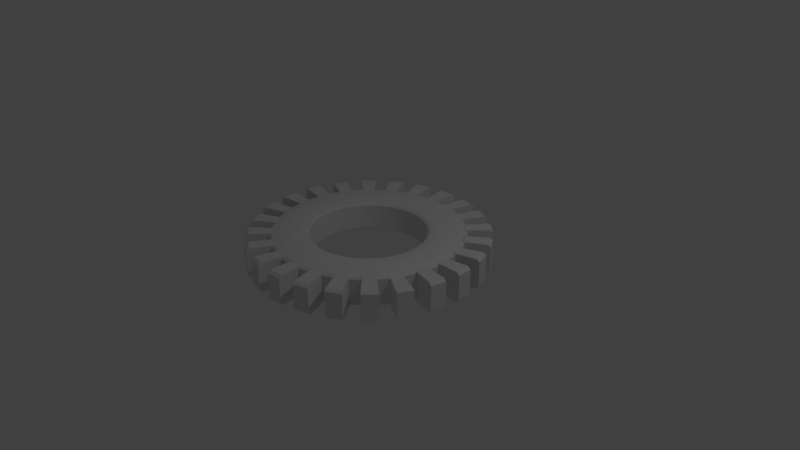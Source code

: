 # Source: cog.blend  (saved by Blender 2.78.0; exported with 4.5.12 LTS)
import bpy
from mathutils import Matrix  # noqa: F401  (used for matrix-valued properties, if any)

bpy.ops.wm.read_factory_settings(use_empty=True)
scene = bpy.context.scene
scene.name = 'Scene'

# ---- collections
col_collection_1 = bpy.data.collections.new('Collection 1'); scene.collection.children.link(col_collection_1)

# ---- world
world_world = bpy.data.worlds.new('World'); scene.world = world_world
world_world.color = (0.05088, 0.05088, 0.05088)
world_world.use_sun_shadow = False
world_world.sun_shadow_jitter_overblur = 0.0
world_world.cycles.sampling_method = 'MANUAL'

# ---- cameras
cam_camera = bpy.data.cameras.new('Camera')
cam_camera.clip_end = 100.0
cam_camera.lens = 35.0
cam_camera.sensor_width = 32.0
cam_camera.sensor_height = 18.0
cam_camera.ortho_scale = 7.314
cam_camera.dof.focus_distance = 0.0
cam_camera.dof.aperture_fstop = 128.0

# ---- lights
light_lamp = bpy.data.lights.new('Lamp', 'POINT')
light_lamp.transmission_factor = 0.0
light_lamp.cutoff_distance = 30.0
light_lamp.energy = 100.0
light_lamp.shadow_buffer_clip_start = 1.001
light_lamp.shadow_soft_size = 0.1
light_lamp.shadow_maximum_resolution = 0.006
light_lamp.use_absolute_resolution = True

# ---- meshes
me_torus = bpy.data.meshes.new('Torus')
me_torus.from_pydata([(1.25, 0.0, 0.0), (1.217, 0.0, 0.125), (0.75, 0.0, 3.062e-17), (0.7835, 0.0, -0.125), (0.875, 0.0, -0.2165), (1.0, 0.0, -0.25), (1.125, 0.0, -0.2165), (1.217, 0.0, -0.125), (1.239, 0.1632, 0.0), (1.206, 0.1588, 0.125), (0.7436, 0.09789, 3.062e-17), (0.7768, 0.1023, -0.125), (0.8675, 0.1142, -0.2165), (0.9914, 0.1305, -0.25), (1.115, 0.1468, -0.2165), (1.206, 0.1588, -0.125), (1.207, 0.3235, 0.0), (1.175, 0.3149, 0.125), (0.7244, 0.1941, 3.062e-17), (0.7568, 0.2028, -0.125), (0.8452, 0.2265, -0.2165), (0.9659, 0.2588, -0.25), (1.087, 0.2912, -0.2165), (1.175, 0.3149, -0.125), (1.155, 0.4784, 0.0), (1.124, 0.4655, 0.125), (0.6929, 0.287, 3.062e-17), (0.7239, 0.2998, -0.125), (0.8084, 0.3348, -0.2165), (0.9239, 0.3827, -0.25), (1.039, 0.4305, -0.2165), (1.124, 0.4655, -0.125), (1.083, 0.625, 0.0), (1.054, 0.6083, 0.125), (0.6495, 0.375, 3.062e-17), (0.6785, 0.3917, -0.125), (0.7578, 0.4375, -0.2165), (0.866, 0.5, -0.25), (0.9743, 0.5625, -0.2165), (1.054, 0.6083, -0.125), (0.9917, 0.761, 0.0), (0.9651, 0.7406, 0.125), (0.595, 0.4566, 3.062e-17), (0.6216, 0.477, -0.125), (0.6942, 0.5327, -0.2165), (0.7934, 0.6088, -0.25), (0.8925, 0.6849, -0.2165), (0.9651, 0.7406, -0.125), (0.8839, 0.8839, 0.0), (0.8602, 0.8602, 0.125), (0.5303, 0.5303, 3.062e-17), (0.554, 0.554, -0.125), (0.6187, 0.6187, -0.2165), (0.7071, 0.7071, -0.25), (0.7955, 0.7955, -0.2165), (0.8602, 0.8602, -0.125), (0.761, 0.9917, 0.0), (0.7406, 0.9651, 0.125), (0.4566, 0.595, 3.062e-17), (0.477, 0.6216, -0.125), (0.5327, 0.6942, -0.2165), (0.6088, 0.7934, -0.25), (0.6849, 0.8925, -0.2165), (0.7406, 0.9651, -0.125), (0.625, 1.083, 0.0), (0.6083, 1.054, 0.125), (0.375, 0.6495, 3.062e-17), (0.3917, 0.6785, -0.125), (0.4375, 0.7578, -0.2165), (0.5, 0.866, -0.25), (0.5625, 0.9743, -0.2165), (0.6083, 1.054, -0.125), (0.4784, 1.155, 0.0), (0.4655, 1.124, 0.125), (0.287, 0.6929, 3.062e-17), (0.2998, 0.7239, -0.125), (0.3348, 0.8084, -0.2165), (0.3827, 0.9239, -0.25), (0.4305, 1.039, -0.2165), (0.4655, 1.124, -0.125), (0.3235, 1.207, 0.0), (0.3149, 1.175, 0.125), (0.1941, 0.7244, 3.062e-17), (0.2028, 0.7568, -0.125), (0.2265, 0.8452, -0.2165), (0.2588, 0.9659, -0.25), (0.2912, 1.087, -0.2165), (0.3149, 1.175, -0.125), (0.1632, 1.239, 0.0), (0.1588, 1.206, 0.125), (0.09789, 0.7436, 3.062e-17), (0.1023, 0.7768, -0.125), (0.1142, 0.8675, -0.2165), (0.1305, 0.9914, -0.25), (0.1468, 1.115, -0.2165), (0.1588, 1.206, -0.125), (5.96e-08, 1.25, 0.0), (1.192e-07, 1.217, 0.125), (8.941e-08, 0.75, 3.062e-17), (5.96e-08, 0.7835, -0.125), (8.941e-08, 0.875, -0.2165), (8.941e-08, 1.0, -0.25), (1.192e-07, 1.125, -0.2165), (1.192e-07, 1.217, -0.125), (-0.1632, 1.239, 0.0), (-0.1588, 1.206, 0.125), (-0.09789, 0.7436, 3.062e-17), (-0.1023, 0.7768, -0.125), (-0.1142, 0.8675, -0.2165), (-0.1305, 0.9914, -0.25), (-0.1468, 1.115, -0.2165), (-0.1588, 1.206, -0.125), (-0.3235, 1.207, 0.0), (-0.3149, 1.175, 0.125), (-0.1941, 0.7244, 3.062e-17), (-0.2028, 0.7568, -0.125), (-0.2265, 0.8452, -0.2165), (-0.2588, 0.9659, -0.25), (-0.2912, 1.087, -0.2165), (-0.3149, 1.175, -0.125), (-0.4784, 1.155, 0.0), (-0.4655, 1.124, 0.125), (-0.287, 0.6929, 3.062e-17), (-0.2998, 0.7239, -0.125), (-0.3348, 0.8084, -0.2165), (-0.3827, 0.9239, -0.25), (-0.4305, 1.039, -0.2165), (-0.4655, 1.124, -0.125), (-0.625, 1.083, 0.0), (-0.6083, 1.054, 0.125), (-0.375, 0.6495, 3.062e-17), (-0.3917, 0.6785, -0.125), (-0.4375, 0.7578, -0.2165), (-0.5, 0.866, -0.25), (-0.5625, 0.9743, -0.2165), (-0.6083, 1.054, -0.125), (-0.761, 0.9917, 0.0), (-0.7406, 0.9651, 0.125), (-0.4566, 0.595, 3.062e-17), (-0.477, 0.6216, -0.125), (-0.5327, 0.6942, -0.2165), (-0.6088, 0.7934, -0.25), (-0.6849, 0.8925, -0.2165), (-0.7406, 0.9651, -0.125), (-0.8839, 0.8839, 0.0), (-0.8602, 0.8602, 0.125), (-0.5303, 0.5303, 3.062e-17), (-0.554, 0.554, -0.125), (-0.6187, 0.6187, -0.2165), (-0.7071, 0.7071, -0.25), (-0.7955, 0.7955, -0.2165), (-0.8602, 0.8602, -0.125), (-0.9917, 0.761, 0.0), (-0.9651, 0.7406, 0.125), (-0.595, 0.4566, 3.062e-17), (-0.6216, 0.477, -0.125), (-0.6942, 0.5327, -0.2165), (-0.7934, 0.6088, -0.25), (-0.8925, 0.6849, -0.2165), (-0.9651, 0.7406, -0.125), (-1.083, 0.625, 0.0), (-1.054, 0.6083, 0.125), (-0.6495, 0.375, 3.062e-17), (-0.6785, 0.3917, -0.125), (-0.7578, 0.4375, -0.2165), (-0.866, 0.5, -0.25), (-0.9743, 0.5625, -0.2165), (-1.054, 0.6083, -0.125), (-1.155, 0.4784, 0.0), (-1.124, 0.4655, 0.125), (-0.6929, 0.287, 3.062e-17), (-0.7239, 0.2998, -0.125), (-0.8084, 0.3348, -0.2165), (-0.9239, 0.3827, -0.25), (-1.039, 0.4305, -0.2165), (-1.124, 0.4655, -0.125), (-1.207, 0.3235, 0.0), (-1.175, 0.3149, 0.125), (-0.7244, 0.1941, 3.062e-17), (-0.7568, 0.2028, -0.125), (-0.8452, 0.2265, -0.2165), (-0.9659, 0.2588, -0.25), (-1.087, 0.2912, -0.2165), (-1.175, 0.3149, -0.125), (-1.239, 0.1632, 0.0), (-1.206, 0.1588, 0.125), (-0.7436, 0.09789, 3.062e-17), (-0.7768, 0.1023, -0.125), (-0.8675, 0.1142, -0.2165), (-0.9914, 0.1305, -0.25), (-1.115, 0.1468, -0.2165), (-1.206, 0.1588, -0.125), (-1.25, 1.093e-07, 0.0), (-1.217, 1.064e-07, 0.125), (-0.75, 6.557e-08, 3.062e-17), (-0.7835, 6.85e-08, -0.125), (-0.875, 7.649e-08, -0.2165), (-1.0, 8.742e-08, -0.25), (-1.125, 9.835e-08, -0.2165), (-1.217, 1.064e-07, -0.125), (-1.239, -0.1632, 0.0), (-1.206, -0.1588, 0.125), (-0.7436, -0.09789, 3.062e-17), (-0.7768, -0.1023, -0.125), (-0.8675, -0.1142, -0.2165), (-0.9914, -0.1305, -0.25), (-1.115, -0.1468, -0.2165), (-1.206, -0.1588, -0.125), (-1.207, -0.3235, 0.0), (-1.175, -0.3149, 0.125), (-0.7244, -0.1941, 3.062e-17), (-0.7568, -0.2028, -0.125), (-0.8452, -0.2265, -0.2165), (-0.9659, -0.2588, -0.25), (-1.087, -0.2912, -0.2165), (-1.175, -0.3149, -0.125), (-1.155, -0.4784, 0.0), (-1.124, -0.4655, 0.125), (-0.6929, -0.287, 3.062e-17), (-0.7239, -0.2998, -0.125), (-0.8084, -0.3348, -0.2165), (-0.9239, -0.3827, -0.25), (-1.039, -0.4305, -0.2165), (-1.124, -0.4655, -0.125), (-1.083, -0.625, 0.0), (-1.054, -0.6083, 0.125), (-0.6495, -0.375, 3.062e-17), (-0.6785, -0.3917, -0.125), (-0.7578, -0.4375, -0.2165), (-0.866, -0.5, -0.25), (-0.9743, -0.5625, -0.2165), (-1.054, -0.6083, -0.125), (-0.9917, -0.761, 0.0), (-0.9651, -0.7406, 0.125), (-0.595, -0.4566, 3.062e-17), (-0.6216, -0.477, -0.125), (-0.6942, -0.5327, -0.2165), (-0.7934, -0.6088, -0.25), (-0.8925, -0.6849, -0.2165), (-0.9651, -0.7406, -0.125), (-0.8839, -0.8839, 0.0), (-0.8602, -0.8602, 0.125), (-0.5303, -0.5303, 3.062e-17), (-0.554, -0.554, -0.125), (-0.6187, -0.6187, -0.2165), (-0.7071, -0.7071, -0.25), (-0.7955, -0.7955, -0.2165), (-0.8602, -0.8602, -0.125), (-0.761, -0.9917, 0.0), (-0.7406, -0.9651, 0.125), (-0.4566, -0.595, 3.062e-17), (-0.477, -0.6216, -0.125), (-0.5327, -0.6942, -0.2165), (-0.6088, -0.7934, -0.25), (-0.6849, -0.8925, -0.2165), (-0.7406, -0.9651, -0.125), (-0.625, -1.083, 0.0), (-0.6083, -1.054, 0.125), (-0.375, -0.6495, 3.062e-17), (-0.3917, -0.6785, -0.125), (-0.4375, -0.7578, -0.2165), (-0.5, -0.866, -0.25), (-0.5625, -0.9743, -0.2165), (-0.6083, -1.054, -0.125), (-0.4784, -1.155, 0.0), (-0.4655, -1.124, 0.125), (-0.287, -0.6929, 3.062e-17), (-0.2998, -0.7239, -0.125), (-0.3348, -0.8084, -0.2165), (-0.3827, -0.9239, -0.25), (-0.4305, -1.039, -0.2165), (-0.4655, -1.124, -0.125), (-0.3235, -1.207, 0.0), (-0.3149, -1.175, 0.125), (-0.1941, -0.7244, 3.062e-17), (-0.2028, -0.7568, -0.125), (-0.2265, -0.8452, -0.2165), (-0.2588, -0.9659, -0.25), (-0.2912, -1.087, -0.2165), (-0.3149, -1.175, -0.125), (-0.1632, -1.239, 0.0), (-0.1588, -1.206, 0.125), (-0.0979, -0.7436, 3.062e-17), (-0.1023, -0.7768, -0.125), (-0.1142, -0.8675, -0.2165), (-0.1305, -0.9914, -0.25), (-0.1468, -1.115, -0.2165), (-0.1588, -1.206, -0.125), (5.96e-08, -1.25, 0.0), (1.192e-07, -1.217, 0.125), (8.941e-08, -0.75, 3.062e-17), (5.96e-08, -0.7835, -0.125), (8.941e-08, -0.875, -0.2165), (8.941e-08, -1.0, -0.25), (1.192e-07, -1.125, -0.2165), (1.192e-07, -1.217, -0.125), (0.1632, -1.239, 0.0), (0.1588, -1.206, 0.125), (0.09789, -0.7436, 3.062e-17), (0.1023, -0.7768, -0.125), (0.1142, -0.8675, -0.2165), (0.1305, -0.9914, -0.25), (0.1468, -1.115, -0.2165), (0.1588, -1.206, -0.125), (0.3235, -1.207, 0.0), (0.1941, -0.7244, 3.062e-17), (0.2028, -0.7568, -0.125), (0.2265, -0.8452, -0.2165), (0.2588, -0.9659, -0.25), (0.2912, -1.087, -0.2165), (0.3149, -1.175, -0.125), (0.4784, -1.155, 0.0), (0.4655, -1.124, 0.125), (0.287, -0.6929, 3.062e-17), (0.2998, -0.7239, -0.125), (0.3348, -0.8084, -0.2165), (0.3827, -0.9239, -0.25), (0.4305, -1.039, -0.2165), (0.4655, -1.124, -0.125), (0.625, -1.083, 0.0), (0.6083, -1.054, 0.125), (0.375, -0.6495, 3.062e-17), (0.3917, -0.6785, -0.125), (0.4375, -0.7578, -0.2165), (0.5, -0.866, -0.25), (0.5625, -0.9743, -0.2165), (0.6083, -1.054, -0.125), (0.761, -0.9917, 0.0), (0.7406, -0.9651, 0.125), (0.4566, -0.595, 3.062e-17), (0.477, -0.6216, -0.125), (0.5327, -0.6942, -0.2165), (0.6088, -0.7934, -0.25), (0.6849, -0.8925, -0.2165), (0.7406, -0.9651, -0.125), (0.8839, -0.8839, 0.0), (0.8602, -0.8602, 0.125), (0.5303, -0.5303, 3.062e-17), (0.554, -0.554, -0.125), (0.6187, -0.6187, -0.2165), (0.7071, -0.7071, -0.25), (0.7955, -0.7955, -0.2165), (0.8602, -0.8602, -0.125), (0.9917, -0.761, 0.0), (0.9651, -0.7406, 0.125), (0.595, -0.4566, 3.062e-17), (0.6216, -0.477, -0.125), (0.6942, -0.5327, -0.2165), (0.7934, -0.6088, -0.25), (0.8925, -0.6849, -0.2165), (0.9651, -0.7406, -0.125), (1.083, -0.625, 0.0), (0.6495, -0.375, 3.062e-17), (0.6785, -0.3917, -0.125), (0.7578, -0.4375, -0.2165), (0.866, -0.5, -0.25), (0.9743, -0.5625, -0.2165), (1.054, -0.6083, -0.125), (1.155, -0.4784, 0.0), (0.6929, -0.287, 3.062e-17), (0.7239, -0.2998, -0.125), (0.8084, -0.3348, -0.2165), (0.9239, -0.3827, -0.25), (1.039, -0.4305, -0.2165), (1.124, -0.4655, -0.125), (1.207, -0.3235, 0.0), (1.175, -0.3149, 0.125), (0.7244, -0.1941, 3.062e-17), (0.7568, -0.2028, -0.125), (0.8452, -0.2265, -0.2165), (0.9659, -0.2588, -0.25), (1.087, -0.2912, -0.2165), (1.175, -0.3149, -0.125), (1.239, -0.1632, 0.0), (1.206, -0.1588, 0.125), (0.7436, -0.09789, 3.062e-17), (0.7768, -0.1023, -0.125), (0.8675, -0.1142, -0.2165), (0.9914, -0.1305, -0.25), (1.115, -0.1468, -0.2165), (1.206, -0.1588, -0.125), (1.091, -0.6294, 0.002654), (1.164, -0.4827, 0.002654), (-1.241, -0.004389, 0.002654), (-1.208, -0.004389, 0.1277), (1.225, -0.00439, -0.1223), (1.215, 0.1544, -0.1223), (0.8691, 0.8558, -0.1223), (0.7495, 0.9607, -0.1223), (0.3324, -1.212, 0.002654), (0.4873, -1.159, 0.002654), (1.184, 0.3105, 0.1277), (1.133, 0.4611, 0.1277), (1.216, 0.3191, 0.002654), (1.184, 0.3105, -0.1223), (1.259, -0.00439, 0.002654), (1.225, -0.00439, 0.1277), (1.133, -0.4699, -0.1223), (0.7699, -0.9961, 0.002654), (0.7495, -0.9695, 0.1277), (-0.7521, -0.9961, 0.002654), (-0.7317, -0.9695, -0.1223), (0.008901, -1.221, -0.1223), (0.1677, -1.21, -0.1223), (-0.9828, -0.7653, 0.002654), (-0.9562, -0.745, 0.1277), (0.8928, 0.8795, 0.002654), (0.8691, 0.8558, 0.1277), (0.1721, -1.244, 0.002654), (0.1677, -1.21, 0.1277), (0.008901, 1.246, 0.002654), (0.008901, 1.212, 0.1277), (-1.199, -0.3279, 0.002654), (-1.146, -0.4827, 0.002654), (0.6339, 1.078, 0.002654), (0.6172, 1.049, -0.1223), (1.001, 0.7566, 0.002654), (0.974, 0.7362, 0.1277), (1.164, 0.474, 0.002654), (1.062, 0.6039, -0.1223), (0.974, 0.7362, -0.1223), (-0.4695, -1.159, 0.002654), (-0.4566, -1.128, -0.1223), (-0.3146, 1.203, 0.002654), (-0.4695, 1.15, 0.002654), (0.7699, 0.9873, 0.002654), (0.008901, -1.254, 0.002654), (0.008901, -1.221, 0.1277), (0.7495, 0.9607, 0.1277), (-1.166, -0.3192, 0.1277), (-1.115, -0.4699, 0.1277), (1.001, -0.7653, 0.002654), (0.974, -0.745, 0.1277), (-0.875, -0.8883, 0.002654), (-1.166, -0.3192, -0.1223), (-1.208, -0.004389, -0.1223), (-1.197, -0.1632, -0.1223), (1.133, 0.4611, -0.1223), (-0.7521, 0.9873, 0.002654), (-0.7317, 0.9607, 0.1277), (-0.8513, -0.8646, -0.1223), (0.3238, 1.171, 0.1277), (0.1677, 1.202, 0.1277), (0.8928, -0.8883, 0.002654), (-0.5994, -1.058, 0.1277), (-0.4566, -1.128, 0.1277), (0.6172, -1.058, 0.1277), (-0.9828, 0.7566, 0.002654), (-0.9562, 0.7362, -0.1223), (-1.115, -0.4699, -0.1223), (-0.8513, -0.8646, 0.1277), (-0.7317, -0.9695, 0.1277), (-0.875, 0.8795, 0.002654), (0.008901, 1.212, -0.1223), (-0.1499, 1.202, -0.1223), (0.8691, -0.8646, -0.1223), (1.184, -0.3192, 0.1277), (1.215, -0.1632, 0.1277), (1.216, -0.3279, 0.002654), (1.184, -0.3192, -0.1223), (-1.23, -0.1675, 0.002654), (-1.197, -0.1632, 0.1277), (-1.199, 0.3191, 0.002654), (-1.166, 0.3105, -0.1223), (1.248, 0.1588, 0.002654), (1.215, 0.1544, 0.1277), (0.3324, 1.203, 0.002654), (-0.3146, -1.212, 0.002654), (-0.306, -1.179, 0.1277), (0.4873, 1.15, 0.002654), (0.4744, 1.12, -0.1223), (-0.8513, 0.8558, -0.1223), (-0.306, -1.179, -0.1223), (-0.1499, -1.21, -0.1223), (-1.23, 0.1588, 0.002654), (0.6339, -1.087, 0.002654), (-0.1543, 1.235, 0.002654), (0.1721, 1.235, 0.002654), (0.4744, -1.128, 0.1277), (-0.5994, 1.049, -0.1223), (-0.7317, 0.9607, -0.1223), (-1.146, 0.474, 0.002654), (-1.115, 0.4611, 0.1277), (-0.1543, -1.244, 0.002654), (-0.1499, -1.21, 0.1277), (-0.1499, 1.202, 0.1277), (1.062, 0.6039, 0.1277), (1.062, -0.6126, -0.1223), (1.091, 0.6206, 0.002654), (0.7495, -0.9695, -0.1223), (1.248, -0.1675, 0.002654), (-0.6161, 1.078, 0.002654), (-0.5994, 1.049, 0.1277), (-1.045, 0.6039, 0.1277), (-0.6161, -1.087, 0.002654), (-0.5994, -1.058, -0.1223), (-1.166, 0.3105, 0.1277), (-1.197, 0.1544, 0.1277), (1.215, -0.1632, -0.1223), (-1.197, 0.1544, -0.1223), (-1.074, -0.6294, 0.002654), (-1.045, -0.6126, -0.1223), (0.6172, -1.058, -0.1223), (-0.9562, -0.745, -0.1223), (0.6172, 1.049, 0.1277), (0.4744, 1.12, 0.1277), (0.3238, 1.171, -0.1223), (0.1677, 1.202, -0.1223), (0.3238, -1.179, -0.1223), (0.4744, -1.128, -0.1223), (-1.074, 0.6206, 0.002654), (-0.306, 1.171, -0.1223), (-0.4566, 1.12, -0.1223), (0.8691, -0.8646, 0.1277), (-0.4566, 1.12, 0.1277), (0.3238, -1.179, 0.1277), (-1.045, -0.6126, 0.1277), (0.974, -0.745, -0.1223), (-1.115, 0.4611, -0.1223), (-0.9562, 0.7362, 0.1277), (-0.306, 1.171, 0.1277), (-1.045, 0.6039, -0.1223), (-0.8513, 0.8558, 0.1277), (1.371, -0.7906, 0.003102), (1.462, -0.6066, 0.003102), (-1.556, -0.006317, 0.003102), (-1.514, -0.006317, 0.16), (1.539, -0.006317, -0.1538), (1.526, 0.1929, -0.1538), (1.092, 1.073, -0.1538), (0.9421, 1.205, -0.1538), (0.4188, -1.521, 0.003102), (0.6131, -1.455, 0.003102), (1.487, 0.3888, 0.16), (1.423, 0.5779, 0.16), (1.528, 0.3997, 0.003102), (1.487, 0.3888, -0.1538), (1.581, -0.006317, 0.003102), (1.539, -0.006317, 0.16), (1.423, -0.5905, -0.1538), (0.9677, -1.251, 0.003102), (0.9421, -1.217, 0.16), (-0.9421, -1.251, 0.003102), (-0.9165, -1.217, -0.1538), (0.01281, -1.533, -0.1538), (0.2121, -1.52, -0.1538), (-1.232, -0.9612, 0.003102), (-1.198, -0.9356, 0.16), (1.122, 1.103, 0.003102), (1.092, 1.073, 0.16), (0.2175, -1.561, 0.003102), (0.2121, -1.52, 0.16), (0.01281, 1.562, 0.003102), (0.01281, 1.52, 0.16), (-1.502, -0.4123, 0.003102), (-1.436, -0.6066, 0.003102), (0.7971, 1.352, 0.003102), (0.7761, 1.316, -0.1538), (1.257, 0.9486, 0.003102), (1.224, 0.923, 0.16), (1.462, 0.5939, 0.003102), (1.335, 0.757, -0.1538), (1.224, 0.923, -0.1538), (-0.5875, -1.455, 0.003102), (-0.5714, -1.417, -0.1538), (-0.3932, 1.509, 0.003102), (-0.5875, 1.443, 0.003102), (0.9677, 1.238, 0.003102), (0.01281, -1.575, 0.003102), (0.01281, -1.533, 0.16), (0.9421, 1.205, 0.16), (-1.462, -0.4014, 0.16), (-1.398, -0.5905, 0.16), (1.257, -0.9612, 0.003102), (1.224, -0.9356, 0.16), (-1.096, -1.115, 0.003102), (-1.462, -0.4014, -0.1538), (-1.514, -0.006317, -0.1538), (-1.501, -0.2056, -0.1538), (1.423, 0.5779, -0.1538), (-0.9421, 1.238, 0.003102), (-0.9165, 1.205, 0.16), (-1.067, -1.086, -0.1538), (0.4079, 1.468, 0.16), (0.2121, 1.507, 0.16), (1.122, -1.115, 0.003102), (-0.7505, -1.328, 0.16), (-0.5714, -1.417, 0.16), (0.7761, -1.328, 0.16), (-1.232, 0.9486, 0.003102), (-1.198, 0.923, -0.1538), (-1.398, -0.5905, -0.1538), (-1.067, -1.086, 0.16), (-0.9165, -1.217, 0.16), (-1.096, 1.103, 0.003102), (0.01281, 1.52, -0.1538), (-0.1864, 1.507, -0.1538), (1.092, -1.086, -0.1538), (1.487, -0.4014, 0.16), (1.526, -0.2056, 0.16), (1.528, -0.4123, 0.003102), (1.487, -0.4014, -0.1538), (-1.542, -0.2111, 0.003102), (-1.501, -0.2056, 0.16), (-1.502, 0.3997, 0.003102), (-1.462, 0.3888, -0.1538), (1.568, 0.1984, 0.003102), (1.526, 0.1929, 0.16), (0.4188, 1.509, 0.003102), (-0.3932, -1.521, 0.003102), (-0.3823, -1.481, 0.16), (0.6131, 1.443, 0.003102), (0.597, 1.404, -0.1538), (-1.067, 1.073, -0.1538), (-0.3823, -1.481, -0.1538), (-0.1864, -1.52, -0.1538), (-1.542, 0.1984, 0.003102), (0.7971, -1.365, 0.003102), (-0.1919, 1.549, 0.003102), (0.2175, 1.549, 0.003102), (0.597, -1.417, 0.16), (-0.7505, 1.316, -0.1538), (-0.9165, 1.205, -0.1538), (-1.436, 0.5939, 0.003102), (-1.398, 0.5779, 0.16), (-0.1919, -1.561, 0.003102), (-0.1864, -1.52, 0.16), (-0.1864, 1.507, 0.16), (1.335, 0.757, 0.16), (1.335, -0.7696, -0.1538), (1.371, 0.778, 0.003102), (0.9421, -1.217, -0.1538), (1.568, -0.2111, 0.003102), (-0.7715, 1.352, 0.003102), (-0.7505, 1.316, 0.16), (-1.309, 0.757, 0.16), (-0.7715, -1.365, 0.003102), (-0.7505, -1.328, -0.1538), (-1.462, 0.3888, 0.16), (-1.501, 0.1929, 0.16), (1.526, -0.2056, -0.1538), (-1.501, 0.1929, -0.1538), (-1.346, -0.7906, 0.003102), (-1.309, -0.7696, -0.1538), (0.7761, -1.328, -0.1538), (-1.198, -0.9356, -0.1538), (0.7761, 1.316, 0.16), (0.597, 1.404, 0.16), (0.4079, 1.468, -0.1538), (0.2121, 1.507, -0.1538), (0.4079, -1.481, -0.1538), (0.597, -1.417, -0.1538), (-1.346, 0.778, 0.003102), (-0.3823, 1.468, -0.1538), (-0.5714, 1.404, -0.1538), (1.092, -1.086, 0.16), (-0.5714, 1.404, 0.16), (0.4079, -1.481, 0.16), (-1.309, -0.7696, 0.16), (1.224, -0.9356, -0.1538), (-1.398, 0.5779, -0.1538), (-1.198, 0.923, 0.16), (-0.3823, 1.468, 0.16), (-1.309, 0.757, -0.1538), (-1.067, 1.073, 0.16), (-0.1478, -1.116, 1.852), (-0.0009131, -1.125, 1.852), (-0.0009131, 0.8748, 1.852), (-0.1151, 0.8673, 1.852), (0.476, 0.6214, 1.761), (0.4557, 0.5948, 1.636), (1.082, -0.6252, 1.636), (1.154, -0.4786, 1.636), (-1.251, -0.0002281, 1.636), (-1.217, -0.0002281, 1.761), (0.1296, -0.9917, 1.886), (0.1133, -0.8677, 1.852), (0.8666, 0.114, 1.852), (0.7759, 0.102, 1.761), (-0.3007, -0.7241, 1.761), (-0.2879, -0.6931, 1.636), (-0.6794, -0.392, 1.761), (-0.6225, -0.4772, 1.761), (-0.9668, 0.2586, 1.886), (-0.8461, 0.2262, 1.852), (-0.3358, 0.8082, 1.852), (-0.4384, 0.7575, 1.852), (1.086, -0.2914, 1.852), (0.965, -0.259, 1.886), (0.8593, 0.86, 1.761), (0.7946, 0.7953, 1.852), (-0.8684, -0.1144, 1.852), (-0.7777, -0.1025, 1.761), (0.3741, 0.6493, 1.636), (-1.04, -0.4307, 1.852), (-0.9752, -0.5627, 1.852), (0.7559, -0.203, 1.761), (0.7759, -0.1025, 1.761), (-1.24, -0.1634, 1.636), (-1.208, -0.3238, 1.636), (-0.2921, 1.086, 1.852), (-0.4314, 1.039, 1.852), (-0.7943, 0.6085, 1.886), (-0.6951, 0.5324, 1.852), (-0.2037, -0.757, 1.761), (-0.1032, -0.777, 1.761), (-0.1597, 1.206, 1.761), (-0.1478, 1.115, 1.852), (0.2579, -0.9662, 1.886), (0.2256, -0.8454, 1.852), (0.2256, 0.845, 1.852), (0.2019, 0.7566, 1.761), (-0.9248, 0.3825, 1.886), (-0.8093, 0.3346, 1.852), (1.174, 0.3146, 1.761), (1.123, 0.4653, 1.761), (0.8916, -0.6851, 1.852), (0.7924, -0.609, 1.886), (0.6178, -0.6189, 1.852), (0.5531, -0.5542, 1.761), (0.6486, 0.3748, 1.636), (0.5941, 0.4563, 1.636), (0.7924, 0.6085, 1.886), (0.6933, 0.5324, 1.852), (0.1622, 1.239, 1.636), (-0.0009131, 1.25, 1.636), (0.6486, -0.3752, 1.636), (0.692, -0.2872, 1.636), (1.249, -0.0002282, 1.636), (1.216, -0.0002282, 1.761), (-0.6092, -1.054, 1.761), (-0.5634, -0.9745, 1.852), (0.5318, 0.694, 1.852), (-0.8684, 0.114, 1.852), (-0.7248, 0.2996, 1.761), (-0.7577, 0.2026, 1.761), (-0.1314, -0.9917, 1.886), (-0.0009131, -1.0, 1.886), (0.76, -0.9919, 1.636), (0.7396, -0.9653, 1.761), (1.123, -0.4658, 1.761), (1.174, -0.3151, 1.761), (-1.088, 0.2909, 1.852), (-0.3007, 0.7236, 1.761), (-0.3927, 0.6783, 1.761), (-0.9926, -0.7612, 1.636), (-0.966, -0.7408, 1.761), (-0.9924, 0.1303, 1.886), (-1.001, -0.0002281, 1.886), (0.8443, -0.2267, 1.852), (0.8651, -0.5002, 1.886), (0.883, 0.8837, 1.636), (-0.7844, -0.0002281, 1.761), (-0.7509, -0.0002281, 1.636), (0.3818, -0.9241, 1.886), (0.7569, -0.4377, 1.852), (0.6776, -0.392, 1.761), (0.1622, -1.24, 1.636), (0.1579, -1.206, 1.761), (0.3908, 0.6783, 1.761), (-1.125, -0.4658, 1.761), (-1.054, -0.6085, 1.761), (0.8075, 0.3346, 1.852), (0.7569, 0.4373, 1.852), (-0.2274, -0.8454, 1.852), (-0.1151, -0.8677, 1.852), (-0.7964, -0.7957, 1.852), (-0.708, -0.7073, 1.886), (0.4991, -0.8663, 1.886), (0.6078, -0.7936, 1.886), (-0.2597, -0.9662, 1.886), (-1.207, 0.1586, 1.761), (-1.116, 0.1466, 1.852), (-0.6225, 0.4767, 1.761), (-0.5634, 0.9741, 1.852), (-0.5009, 0.8658, 1.886), (-0.2597, 0.9657, 1.886), (-0.3836, 0.9237, 1.886), (0.6839, 0.8923, 1.852), (-0.0009131, 1.216, 1.761), (0.9905, 0.1303, 1.886), (-0.3759, -0.6497, 1.636), (0.3139, 1.175, 1.761), (0.2903, 1.086, 1.852), (-0.7415, 0.9649, 1.761), (-0.6858, 0.8923, 1.852), (0.8593, -0.8604, 1.761), (0.7946, -0.7957, 1.852), (-0.1314, 0.9912, 1.886), (-0.7415, -0.9653, 1.761), (0.9908, 0.7607, 1.636), (0.9642, 0.7403, 1.761), (0.4296, 1.039, 1.852), (0.3818, 0.9237, 1.886), (1.206, -0.3238, 1.636), (-0.5336, 0.694, 1.852), (0.6078, 0.7931, 1.886), (0.6207, -0.4772, 1.761), (0.5941, -0.4568, 1.636), (-0.7445, 0.09767, 1.636), (0.9734, -0.5627, 1.852), (-0.8093, -0.3351, 1.852), (-0.7587, -0.4377, 1.852), (-0.2274, 0.845, 1.852), (-0.2037, 0.7566, 1.761), (0.09698, 0.7434, 1.636), (-0.0009131, 0.7498, 1.636), (0.3226, -1.208, 1.636), (-0.4384, -0.758, 1.852), (-0.3927, -0.6788, 1.761), (1.205, 0.1586, 1.761), (-0.6196, -0.6189, 1.852), (-0.9926, 0.7607, 1.636), (-1.083, 0.6248, 1.636), (1.053, 0.608, 1.761), (0.9734, 0.5623, 1.852), (-0.0009131, -1.25, 1.636), (-0.0009131, -1.217, 1.761), (-0.2921, -1.087, 1.852), (-1.116, -0.1471, 1.852), (-0.9924, -0.1308, 1.886), (-0.8461, -0.2267, 1.852), (-0.7577, -0.203, 1.761), (0.3139, -1.175, 1.761), (0.2903, -1.087, 1.852), (0.7396, 0.9649, 1.761), (1.114, 0.1466, 1.852), (-1.176, -0.3151, 1.761), (-0.6858, -0.8928, 1.852), (-0.6196, 0.6185, 1.852), (-0.5549, 0.5538, 1.761), (0.965, 0.2586, 1.886), (0.923, 0.3825, 1.886), (0.9908, -0.7612, 1.636), (0.9642, -0.7408, 1.761), (0.8075, -0.3351, 1.852), (0.7229, -0.3001, 1.761), (-0.7587, 0.4373, 1.852), (0.2989, -0.7241, 1.761), (0.2861, -0.6931, 1.636), (-0.966, 0.7403, 1.761), (-1.054, 0.608, 1.761), (1.053, -0.6085, 1.761), (-0.7619, 0.9915, 1.636), (0.1579, 1.206, 1.761), (0.1014, -0.777, 1.761), (0.7427, 0.09767, 1.636), (-0.5312, 0.5301, 1.636), (-0.8934, -0.6851, 1.852), (-0.7943, -0.609, 1.886), (0.8666, -0.1144, 1.852), (0.476, -0.6218, 1.761), (-0.7777, 0.102, 1.761), (-0.0009131, -0.7837, 1.761), (-0.0009131, -0.7502, 1.636), (-0.4793, -1.155, 1.636), (-0.3244, -1.208, 1.636), (-0.4665, -1.124, 1.761), (-0.3759, 0.6493, 1.636), (-0.4575, 0.5948, 1.636), (-0.8669, -0.5002, 1.886), (0.76, 0.9915, 1.636), (0.6241, 1.082, 1.636), (0.7826, -0.0002282, 1.761), (-0.5549, -0.5542, 1.761), (0.6073, -1.054, 1.761), (0.8651, 0.4998, 1.886), (-0.1597, -1.206, 1.761), (-0.8611, -0.8604, 1.761), (-0.708, 0.7069, 1.886), (0.2579, 0.9657, 1.886), (-0.1032, 0.7766, 1.761), (-0.09881, 0.7434, 1.636), (1.205, -0.159, 1.761), (1.114, -0.1471, 1.852), (-0.8934, 0.6846, 1.852), (-0.9752, 0.5623, 1.852), (0.6776, 0.3915, 1.761), (0.6207, 0.4767, 1.761), (0.09698, -0.7438, 1.636), (0.1932, -0.7247, 1.636), (-0.7248, -0.3001, 1.761), (-0.6938, -0.2872, 1.636), (0.7235, 0.1939, 1.636), (0.692, 0.2868, 1.636), (1.124, -0.0002282, 1.852), (0.1459, 1.115, 1.852), (-1.125, 0.4653, 1.761), (-1.176, 0.3146, 1.761), (0.1133, 0.8673, 1.852), (-0.6504, -0.3752, 1.636), (0.4557, -0.5952, 1.636), (0.5294, -0.5306, 1.636), (-0.4779, -0.6218, 1.761), (-0.4575, -0.5952, 1.636), (0.5531, 0.5538, 1.761), (0.5294, 0.5301, 1.636), (-0.8759, -0.0002281, 1.852), (-0.4779, 0.6214, 1.761), (0.8443, 0.2262, 1.852), (0.7559, 0.2026, 1.761), (0.3339, -0.8086, 1.852), (0.5616, -0.9745, 1.852), (0.6839, -0.8928, 1.852), (-1.207, -0.159, 1.761), (-0.0009131, 1.125, 1.852), (1.238, 0.1629, 1.636), (-0.9668, -0.259, 1.886), (-0.9248, -0.3829, 1.886), (0.3226, 1.207, 1.636), (-0.6097, 0.7931, 1.886), (0.8741, -0.0002282, 1.852), (-0.6794, 0.3915, 1.761), (0.4366, 0.7575, 1.852), (0.3339, 0.8082, 1.852), (0.4646, 1.124, 1.761), (0.5318, -0.6944, 1.852), (0.4646, -1.124, 1.761), (0.4296, -1.04, 1.852), (0.2019, -0.757, 1.761), (0.7229, 0.2996, 1.761), (-1.04, 0.4303, 1.852), (-0.3158, -1.175, 1.761), (1.086, 0.2909, 1.852), (0.1296, 0.9912, 1.886), (-0.0009131, 0.9998, 1.886), (-0.5009, -0.8663, 1.886), (-0.3836, -0.9241, 1.886), (-1.126, -0.0002281, 1.852), (-0.0009131, 0.7833, 1.761), (0.1459, -1.116, 1.852), (-0.7445, -0.09812, 1.636), (0.6241, -1.083, 1.636), (0.1932, 0.7242, 1.636), (-0.6504, 0.3748, 1.636), (-0.6938, 0.2868, 1.636), (-0.8669, 0.4998, 1.886), (-0.8611, 0.86, 1.761), (-0.7964, 0.7953, 1.852), (1.154, 0.4781, 1.636), (1.082, 0.6248, 1.636), (0.6933, -0.5329, 1.852), (-0.195, -0.7247, 1.636), (0.9991, -0.0002282, 1.886), (0.883, -0.8841, 1.636), (-0.6097, -0.7936, 1.886), (-0.5336, -0.6944, 1.852), (-0.4314, -1.04, 1.852), (0.4774, -1.155, 1.636), (-0.3158, 1.175, 1.761), (0.923, -0.3829, 1.886), (0.5616, 0.9741, 1.852), (0.4991, 0.8658, 1.886), (-0.6951, -0.5329, 1.852), (-1.156, 0.4781, 1.636), (0.7062, 0.7069, 1.886), (0.9905, -0.1308, 1.886), (-0.0009131, -0.8752, 1.852), (-1.088, -0.2914, 1.852), (-0.5959, 0.4563, 1.636), (-1.156, -0.4786, 1.636), (-1.083, -0.6252, 1.636), (0.8916, 0.6846, 1.852), (-0.1641, -1.24, 1.636), (0.3908, -0.6788, 1.761), (0.3741, -0.6497, 1.636), (-0.1641, 1.239, 1.636), (-0.3244, 1.207, 1.636), (-0.7254, 0.1939, 1.636), (1.038, 0.4303, 1.852), (0.1014, 0.7766, 1.761), (1.038, -0.4307, 1.852), (-0.8848, -0.8841, 1.636), (0.8682, -0.8648, 1.763), (-0.6259, 1.082, 1.636), (-0.6092, 1.053, 1.761), (-0.7254, -0.1943, 1.636), (-0.4665, 1.124, 1.761), (-0.09881, -0.7438, 1.636), (-0.3358, -0.8086, 1.852), (-0.7619, -0.9919, 1.636), (-0.6259, -1.083, 1.636), (0.6178, 0.6185, 1.852), (1.206, 0.3233, 1.636), (-0.5312, -0.5306, 1.636), (0.7062, -0.7073, 1.886), (-0.617, -1.087, 1.638), (1.238, -0.1634, 1.636), (0.4366, -0.758, 1.852), (-0.195, 0.7242, 1.636), (0.6073, 1.053, 1.761), (-0.8848, 0.8837, 1.636), (0.7235, -0.1943, 1.636), (0.7427, -0.09812, 1.636), (0.2989, 0.7236, 1.761), (0.2861, 0.6927, 1.636), (-1.24, 0.1629, 1.636), (0.9731, -0.7452, 1.763), (0.7486, -0.9697, 1.763), (0.7491, -0.0002282, 1.636), (-0.4793, 1.155, 1.636), (-1.208, 0.3233, 1.636), (0.6162, -1.058, 1.763), (-0.5959, -0.4568, 1.636), (0.4774, 1.155, 1.636), (-0.2879, 0.6927, 1.636), (1.214, -0.1634, 1.763), (1.091, -0.6296, 1.638), (1.163, -0.483, 1.638), (1.223, -0.9358, 1.796), (1.183, 0.3102, 1.763), (1.132, 0.4609, 1.763), (0.9997, 0.7563, 1.638), (0.9731, 0.7359, 1.763), (-1.398, -0.5907, 1.796), (-1.116, -0.4702, 1.763), (0.007988, -1.255, 1.638), (0.007988, -1.221, 1.763), (0.8682, 0.8556, 1.763), (0.7486, 0.9605, 1.763), (-1.167, -0.3195, 1.763), (-1.463, -0.4016, 1.796), (0.3228, 1.17, 1.763), (0.1668, 1.201, 1.763), (-0.7514, 1.315, 1.796), (-0.6003, 1.049, 1.763), (-0.6003, -1.058, 1.763), (-0.4575, -1.129, 1.763), (-0.8522, -0.8648, 1.763), (-0.7326, -0.9697, 1.763), (0.1668, -1.211, 1.763), (1.183, -0.3195, 1.763), (0.7689, 0.9871, 1.638), (-0.3155, -1.212, 1.638), (-0.3069, -1.18, 1.763), (0.1711, 1.235, 1.638), (0.007988, 1.212, 1.763), (-0.1508, 1.201, 1.763), (1.062, 0.6036, 1.763), (-0.8759, -0.8885, 1.638), (0.9412, 1.205, 1.796), (-1.046, 0.6036, 1.763), (-1.116, 0.4609, 1.763), (-1.167, 0.3102, 1.763), (-1.198, 0.1542, 1.763), (1.091, 1.073, 1.796), (0.7752, 1.315, 1.796), (0.6162, 1.049, 1.763), (-0.7326, 0.9605, 1.763), (-1.209, -0.004618, 1.763), (-1.198, -0.1634, 1.763), (0.4735, 1.119, 1.763), (0.0119, -1.533, 1.796), (0.3228, -1.18, 1.763), (0.4735, -1.129, 1.763), (0.3315, -1.212, 1.638), (-1.075, -0.6296, 1.638), (-1.046, -0.6129, 1.763), (-0.9571, -0.7452, 1.763), (-0.1508, -1.211, 1.763), (-1.068, -1.086, 1.796), (1.224, -0.004618, 1.763), (1.214, 0.1542, 1.763), (-0.8522, 0.8556, 1.763), (-0.9571, 0.7359, 1.763), (-0.3069, 1.17, 1.763), (-0.4575, 1.119, 1.763), (0.4863, 1.15, 1.638), (1.37, -0.7908, 1.639), (1.461, -0.6068, 1.639), (-1.557, -0.006545, 1.639), (-1.515, -0.006545, 1.796), (0.4179, -1.522, 1.639), (0.6122, -1.456, 1.639), (1.486, 0.3886, 1.796), (1.422, 0.5776, 1.796), (1.58, -0.006545, 1.639), (1.538, -0.006545, 1.796), (0.9668, -1.251, 1.639), (0.9412, -1.218, 1.796), (-1.233, -0.9614, 1.639), (-1.199, -0.9358, 1.796), (1.121, 1.103, 1.639), (0.2166, -1.562, 1.639), (0.2111, -1.52, 1.796), (0.0119, 1.562, 1.639), (0.0119, 1.52, 1.796), (-1.503, -0.4125, 1.639), (-1.437, -0.6068, 1.639), (1.256, 0.9483, 1.639), (1.223, 0.9228, 1.796), (1.527, 0.3994, 1.639), (1.461, 0.5937, 1.639), (-0.3941, 1.509, 1.639), (-0.5884, 1.443, 1.639), (0.0119, -1.575, 1.639), (1.256, -0.9614, 1.639), (-1.097, -1.116, 1.639), (-0.943, -1.251, 1.639), (-0.943, 1.238, 1.639), (-0.9174, 1.205, 1.796), (0.407, 1.468, 1.796), (0.2111, 1.507, 1.796), (1.121, -1.116, 1.639), (-0.7514, -1.329, 1.796), (-0.5723, -1.417, 1.796), (0.7752, -1.329, 1.796), (-0.9174, -1.218, 1.796), (-1.097, 1.103, 1.639), (-1.233, 0.9483, 1.639), (1.486, -0.4016, 1.796), (1.525, -0.2058, 1.796), (-1.543, -0.2113, 1.639), (-1.502, -0.2058, 1.796), (1.567, 0.1982, 1.639), (1.525, 0.1927, 1.796), (0.4179, 1.509, 1.639), (0.9668, 1.238, 1.639), (-0.3941, -1.522, 1.639), (-0.3832, -1.481, 1.796), (-1.503, 0.3994, 1.639), (-1.543, 0.1982, 1.639), (0.7962, -1.365, 1.639), (0.2166, 1.549, 1.639), (0.5961, -1.417, 1.796), (-1.437, 0.5937, 1.639), (-1.398, 0.5776, 1.796), (-0.1928, -1.562, 1.639), (-0.1874, -1.52, 1.796), (-0.1874, 1.507, 1.796), (1.334, 0.7567, 1.796), (1.527, -0.4125, 1.639), (1.567, -0.2113, 1.639), (-0.7724, 1.352, 1.639), (-1.31, 0.7567, 1.796), (-1.463, 0.3886, 1.796), (-1.502, 0.1927, 1.796), (0.7962, 1.352, 1.639), (0.6122, 1.443, 1.639), (-0.7724, -1.365, 1.639), (-0.5884, -1.456, 1.639), (0.5961, 1.404, 1.796), (-1.347, -0.7908, 1.639), (1.37, 0.7777, 1.639), (-1.347, 0.7777, 1.639), (1.091, -1.086, 1.796), (-0.5723, 1.404, 1.796), (0.407, -1.481, 1.796), (-1.31, -0.7698, 1.796), (-0.1928, 1.549, 1.639), (-1.199, 0.9228, 1.796), (-0.3832, 1.468, 1.796), (-1.068, 1.073, 1.796)], [], [(7, 15, 386, 385), (2, 10, 11, 3), (3, 11, 12, 4), (4, 12, 13, 5), (5, 13, 14, 6), (6, 14, 15, 7), (10, 18, 19, 11), (11, 19, 20, 12), (12, 20, 21, 13), (13, 21, 22, 14), (14, 22, 23, 15), (15, 23, 16, 8), (249, 241, 450, 451), (18, 26, 27, 19), (19, 27, 28, 20), (20, 28, 29, 21), (21, 29, 30, 22), (22, 30, 31, 23), (297, 289, 427, 409), (26, 34, 35, 27), (27, 35, 36, 28), (28, 36, 37, 29), (29, 37, 38, 30), (30, 38, 39, 31), (31, 39, 32, 24), (258, 250, 894, 781), (200, 208, 699, 698), (34, 42, 43, 35), (35, 43, 44, 36), (36, 44, 45, 37), (37, 45, 46, 38), (38, 46, 47, 39), (351, 357, 487, 381), (484, 468, 1034, 1059), (72, 80, 909, 1004), (588, 617, 1122, 1106), (611, 647, 1141, 1138), (559, 417, 1013, 1090), (169, 168, 954, 887), (42, 50, 51, 43), (43, 51, 52, 44), (44, 52, 53, 45), (45, 53, 54, 46), (46, 54, 55, 47), (47, 55, 48, 40), (191, 184, 474, 499), (604, 616, 1121, 1120), (145, 153, 840, 937), (114, 106, 872, 989), (210, 202, 931, 976), (405, 516, 1057, 1058), (50, 58, 59, 51), (51, 59, 60, 52), (52, 60, 61, 53), (53, 61, 62, 54), (54, 62, 63, 55), (65, 64, 414, 504), (515, 657, 1147, 1053), (178, 170, 935, 968), (548, 567, 1117, 1082), (429, 571, 1021, 1020), (469, 72, 1004, 1067), (8, 16, 983, 906), (58, 66, 67, 59), (59, 67, 68, 60), (60, 68, 69, 61), (61, 69, 70, 62), (62, 70, 71, 63), (63, 71, 64, 56), (193, 192, 383, 384), (411, 553, 1086, 1036), (73, 505, 1051, 915), (282, 274, 942, 978), (430, 429, 1020, 1015), (56, 64, 862, 861), (66, 74, 75, 67), (67, 75, 76, 68), (68, 76, 77, 69), (69, 77, 78, 70), (70, 78, 79, 71), (31, 24, 418, 437), (224, 500, 1056, 961), (610, 609, 1118, 1119), (428, 407, 1018, 1019), (25, 24, 939, 715), (80, 81, 782, 909), (343, 351, 671, 833), (74, 82, 83, 75), (75, 83, 84, 76), (76, 84, 85, 77), (77, 85, 86, 78), (78, 86, 87, 79), (79, 87, 80, 72), (336, 335, 443, 513), (567, 570, 1040, 1117), (426, 427, 1017, 1016), (620, 478, 1054, 1124), (583, 608, 1116, 1101), (374, 373, 987, 873), (82, 90, 91, 83), (83, 91, 92, 84), (84, 92, 93, 85), (85, 93, 94, 86), (86, 94, 95, 87), (66, 58, 670, 693), (138, 130, 858, 859), (9, 8, 906, 810), (606, 607, 1115, 1114), (652, 623, 1125, 1144), (572, 430, 1015, 1014), (266, 258, 781, 680), (90, 98, 99, 91), (91, 99, 100, 92), (92, 100, 101, 93), (93, 101, 102, 94), (94, 102, 103, 95), (95, 103, 96, 88), (257, 265, 857, 730), (161, 169, 887, 841), (632, 599, 1111, 1132), (264, 272, 856, 855), (602, 603, 1113, 1112), (2, 375, 993, 999), (98, 106, 107, 99), (99, 107, 108, 100), (100, 108, 109, 101), (101, 109, 110, 102), (102, 110, 111, 103), (215, 223, 449, 434), (89, 442, 1023, 844), (144, 145, 937, 991), (664, 594, 1108, 1152), (616, 639, 1136, 1121), (96, 97, 779, 725), (417, 416, 1012, 1013), (106, 114, 115, 107), (107, 115, 116, 108), (108, 116, 117, 109), (109, 117, 118, 110), (110, 118, 119, 111), (111, 119, 112, 104), (500, 516, 1057, 1056), (312, 311, 948, 917), (280, 288, 816, 963), (389, 515, 1053, 1055), (201, 200, 698, 904), (656, 514, 1066, 1146), (114, 122, 123, 115), (115, 123, 124, 116), (116, 124, 125, 117), (117, 125, 126, 118), (118, 126, 127, 119), (366, 456, 1031, 741), (609, 625, 1127, 1118), (273, 281, 867, 922), (594, 589, 1109, 1108), (185, 184, 996, 771), (662, 565, 1093, 1151), (128, 129, 975, 974), (122, 130, 131, 123), (123, 131, 132, 124), (124, 132, 133, 125), (125, 133, 134, 126), (126, 134, 135, 127), (127, 135, 128, 120), (104, 105, 485, 476), (589, 661, 1150, 1109), (399, 328, 739, 998), (242, 234, 1003, 984), (633, 580, 1099, 1133), (586, 636, 1139, 1104), (130, 138, 139, 131), (131, 139, 140, 132), (132, 140, 141, 133), (133, 141, 142, 134), (134, 142, 143, 135), (296, 297, 409, 408), (524, 382, 1008, 1069), (655, 585, 1103, 1145), (381, 523, 1068, 1007), (168, 176, 1001, 954), (240, 433, 1039, 972), (585, 573, 1096, 1103), (138, 146, 147, 139), (139, 147, 148, 140), (140, 148, 149, 141), (141, 149, 150, 142), (142, 150, 151, 143), (143, 151, 144, 136), (304, 310, 508, 389), (618, 627, 1129, 1149), (365, 366, 741, 794), (628, 630, 1143, 1130), (373, 0, 728, 987), (450, 241, 868, 1028), (146, 154, 155, 147), (147, 155, 156, 148), (148, 156, 157, 149), (149, 157, 158, 150), (150, 158, 159, 151), (334, 327, 398, 489), (327, 335, 944, 738), (574, 432, 997, 1009), (81, 89, 844, 782), (427, 289, 817, 1017), (580, 581, 1100, 1099), (160, 161, 841, 813), (154, 162, 163, 155), (155, 163, 164, 156), (156, 164, 165, 157), (157, 165, 166, 158), (158, 166, 167, 159), (159, 167, 160, 152), (113, 112, 423, 520), (192, 193, 674, 673), (74, 66, 693, 995), (137, 136, 843, 784), (352, 345, 798, 726), (575, 542, 1098, 1097), (162, 170, 171, 163), (163, 171, 172, 164), (164, 172, 173, 165), (165, 173, 174, 166), (166, 174, 175, 167), (129, 137, 784, 975), (427, 569, 1052, 1017), (573, 574, 1009, 1096), (336, 513, 973, 786), (217, 216, 960, 760), (522, 664, 1152, 1063), (289, 297, 758, 817), (170, 178, 179, 171), (171, 179, 180, 172), (172, 180, 181, 173), (173, 181, 182, 174), (174, 182, 183, 175), (175, 183, 176, 168), (380, 373, 490, 498), (274, 266, 680, 942), (122, 114, 989, 1005), (297, 296, 757, 758), (256, 494, 986, 981), (525, 602, 1112, 1070), (178, 186, 187, 179), (179, 187, 188, 180), (180, 188, 189, 181), (181, 189, 190, 182), (182, 190, 191, 183), (319, 326, 502, 475), (569, 568, 1095, 1052), (505, 504, 1047, 1051), (647, 505, 1051, 1141), (646, 556, 1137, 1046), (24, 32, 940, 939), (565, 566, 1094, 1093), (186, 194, 195, 187), (187, 195, 196, 188), (188, 196, 197, 189), (189, 197, 198, 190), (190, 198, 199, 191), (191, 199, 192, 184), (199, 207, 436, 435), (48, 49, 689, 751), (461, 384, 1049, 1050), (468, 273, 922, 1034), (552, 618, 1149, 1085), (272, 467, 1033, 856), (194, 202, 203, 195), (195, 203, 204, 196), (196, 204, 205, 197), (197, 205, 206, 198), (198, 206, 207, 199), (33, 32, 488, 486), (382, 358, 672, 1008), (58, 50, 896, 670), (535, 560, 1092, 1091), (432, 344, 834, 997), (599, 457, 1006, 1111), (351, 381, 1007, 671), (202, 210, 211, 203), (203, 211, 212, 204), (204, 212, 213, 205), (205, 213, 214, 206), (206, 214, 215, 207), (207, 215, 208, 200), (152, 153, 519, 447), (558, 559, 1090, 1089), (658, 642, 1142, 1148), (456, 598, 1110, 1031), (465, 9, 810, 1062), (657, 531, 1072, 1147), (210, 218, 219, 211), (211, 219, 220, 212), (212, 220, 221, 213), (213, 221, 222, 214), (214, 222, 223, 215), (39, 47, 420, 419), (603, 461, 1050, 1113), (1, 396, 1061, 729), (311, 319, 932, 948), (554, 555, 1088, 1087), (457, 374, 873, 1006), (439, 492, 1025, 1048), (218, 226, 227, 219), (219, 227, 228, 220), (220, 228, 229, 221), (221, 229, 230, 222), (222, 230, 231, 223), (223, 231, 224, 216), (233, 225, 516, 405), (384, 526, 1071, 1049), (392, 25, 715, 1011), (553, 552, 1085, 1086), (551, 409, 1030, 1084), (17, 391, 1010, 714), (226, 234, 235, 227), (227, 235, 236, 228), (228, 236, 237, 229), (229, 237, 238, 230), (230, 238, 239, 231), (49, 48, 406, 407), (550, 551, 1084, 1083), (537, 606, 1114, 1076), (344, 343, 833, 834), (504, 646, 1046, 1047), (320, 446, 1002, 865), (549, 548, 1082, 1045), (234, 242, 243, 235), (235, 243, 244, 236), (236, 244, 245, 237), (237, 245, 246, 238), (238, 246, 247, 239), (239, 247, 240, 232), (207, 200, 460, 436), (112, 113, 949, 967), (638, 604, 1120, 1135), (233, 232, 745, 746), (546, 547, 1081, 1080), (566, 656, 1146, 1094), (242, 250, 251, 243), (243, 251, 252, 244), (244, 252, 253, 245), (245, 253, 254, 246), (246, 254, 255, 247), (159, 152, 447, 448), (337, 329, 891, 892), (225, 233, 746, 761), (407, 549, 1045, 1018), (170, 162, 934, 935), (153, 152, 812, 840), (607, 465, 1062, 1115), (250, 258, 259, 251), (251, 259, 260, 252), (252, 260, 261, 253), (253, 261, 262, 254), (254, 262, 263, 255), (255, 263, 256, 248), (264, 265, 445, 421), (304, 389, 1055, 807), (540, 541, 1079, 1078), (542, 593, 1107, 1098), (497, 496, 1043, 1044), (396, 538, 1077, 1061), (258, 266, 267, 259), (259, 267, 268, 260), (260, 268, 269, 261), (261, 269, 270, 262), (262, 270, 271, 263), (47, 40, 416, 420), (50, 42, 721, 896), (538, 537, 1076, 1077), (18, 10, 846, 883), (209, 217, 760, 827), (226, 218, 882, 890), (319, 320, 865, 932), (266, 274, 275, 267), (267, 275, 276, 268), (268, 276, 277, 269), (269, 277, 278, 270), (270, 278, 279, 271), (271, 279, 272, 264), (80, 87, 506, 466), (162, 154, 959, 934), (49, 57, 825, 689), (520, 662, 1151, 1065), (478, 312, 917, 1054), (531, 532, 1073, 1072), (274, 282, 283, 275), (275, 283, 284, 276), (276, 284, 285, 277), (277, 285, 286, 278), (278, 286, 287, 279), (153, 145, 522, 519), (130, 122, 1005, 858), (617, 540, 1078, 1122), (328, 327, 738, 739), (482, 493, 1041, 1042), (598, 600, 1131, 1110), (534, 392, 1011, 1075), (282, 290, 291, 283), (283, 291, 292, 284), (284, 292, 293, 285), (285, 293, 294, 286), (286, 294, 295, 287), (287, 295, 288, 280), (239, 232, 404, 503), (661, 519, 1064, 1150), (154, 146, 847, 959), (526, 525, 1070, 1071), (186, 178, 968, 799), (635, 652, 1144, 1134), (290, 298, 299, 291), (291, 299, 300, 292), (292, 300, 301, 293), (293, 301, 302, 294), (294, 302, 303, 295), (310, 318, 509, 508), (177, 185, 771, 888), (570, 428, 1019, 1040), (593, 451, 1029, 1107), (176, 177, 888, 1001), (523, 524, 1069, 1068), (33, 41, 791, 814), (298, 305, 306, 299), (299, 306, 307, 300), (300, 307, 308, 301), (301, 308, 309, 302), (302, 309, 310, 303), (303, 310, 304, 296), (208, 215, 434, 412), (630, 558, 1089, 1143), (232, 240, 972, 745), (642, 546, 1080, 1142), (120, 128, 974, 1000), (433, 450, 1028, 1039), (305, 313, 314, 306), (306, 314, 315, 307), (307, 315, 316, 308), (308, 316, 317, 309), (309, 317, 318, 310), (10, 2, 999, 846), (152, 160, 813, 812), (516, 225, 761, 1057), (57, 428, 1019, 825), (104, 112, 967, 966), (608, 619, 1123, 1116), (41, 417, 1013, 791), (313, 321, 322, 314), (314, 322, 323, 315), (315, 323, 324, 316), (316, 324, 325, 317), (317, 325, 326, 318), (318, 326, 319, 311), (223, 216, 413, 449), (121, 120, 1000, 977), (417, 486, 1038, 1013), (26, 18, 883, 884), (0, 1, 729, 728), (485, 411, 1036, 1037), (321, 329, 330, 322), (322, 330, 331, 323), (323, 331, 332, 324), (324, 332, 333, 325), (325, 333, 334, 326), (256, 263, 495, 494), (563, 587, 1105, 1140), (541, 399, 998, 1079), (146, 138, 859, 847), (329, 321, 965, 891), (584, 442, 1023, 1102), (446, 588, 1106, 1002), (329, 337, 338, 330), (330, 338, 339, 331), (331, 339, 340, 332), (332, 340, 341, 333), (333, 341, 342, 334), (334, 342, 335, 327), (343, 344, 432, 431), (290, 282, 978, 854), (441, 583, 1101, 1022), (513, 655, 1145, 973), (560, 534, 1075, 1092), (359, 352, 726, 727), (337, 345, 346, 338), (338, 346, 347, 339), (339, 347, 348, 340), (340, 348, 349, 341), (341, 349, 350, 342), (16, 17, 714, 983), (305, 298, 879, 880), (97, 105, 706, 779), (113, 121, 977, 949), (587, 445, 1027, 1105), (444, 257, 730, 1026), (218, 210, 976, 882), (345, 352, 353, 346), (346, 353, 354, 347), (347, 354, 355, 348), (348, 355, 356, 349), (349, 356, 357, 350), (350, 357, 351, 343), (442, 477, 1035, 1023), (444, 586, 1104, 1026), (40, 48, 751, 790), (416, 40, 790, 1012), (555, 572, 1014, 1088), (636, 563, 1140, 1139), (352, 359, 360, 353), (353, 360, 361, 354), (354, 361, 362, 355), (355, 362, 363, 356), (356, 363, 364, 357), (32, 39, 419, 488), (34, 26, 884, 720), (184, 192, 673, 996), (627, 485, 1037, 1129), (505, 469, 1067, 1051), (88, 96, 725, 724), (639, 497, 1044, 1136), (359, 367, 368, 360), (360, 368, 369, 361), (361, 369, 370, 362), (362, 370, 371, 363), (363, 371, 372, 364), (364, 372, 365, 358), (373, 374, 457, 490), (250, 242, 984, 894), (556, 611, 1138, 1137), (208, 209, 827, 699), (496, 638, 1135, 1043), (249, 248, 980, 789), (367, 375, 376, 368), (368, 376, 377, 369), (369, 377, 378, 370), (370, 378, 379, 371), (371, 379, 380, 372), (87, 95, 507, 506), (626, 484, 1059, 1128), (65, 73, 915, 990), (298, 290, 854, 879), (468, 610, 1119, 1034), (281, 280, 963, 867), (42, 34, 720, 721), (375, 2, 3, 376), (376, 3, 4, 377), (377, 4, 5, 378), (378, 5, 6, 379), (379, 6, 7, 380), (380, 7, 0, 373), (434, 449, 591, 576), (90, 82, 933, 805), (444, 494, 636, 586), (448, 447, 589, 590), (413, 430, 572, 555), (386, 464, 606, 528), (581, 439, 1048, 1100), (513, 443, 585, 655), (467, 468, 1034, 1033), (394, 437, 579, 536), (476, 485, 627, 618), (403, 408, 550, 545), (499, 474, 616, 641), (486, 488, 630, 628), (436, 460, 602, 578), (486, 628, 1130, 1038), (498, 490, 632, 640), (467, 472, 614, 609), (440, 401, 543, 582), (514, 520, 1065, 1066), (533, 535, 1091, 1074), (438, 439, 581, 580), (480, 438, 580, 622), (491, 479, 621, 633), (437, 418, 560, 579), (391, 393, 535, 533), (296, 304, 807, 757), (435, 436, 578, 577), (429, 412, 554, 571), (518, 481, 623, 660), (412, 434, 576, 554), (494, 495, 637, 636), (512, 424, 566, 654), (428, 425, 1032, 1019), (517, 431, 573, 659), (431, 432, 574, 573), (473, 483, 625, 615), (571, 554, 1087, 1021), (492, 491, 633, 634), (495, 422, 564, 637), (519, 522, 1063, 1064), (504, 414, 556, 646), (427, 426, 568, 569), (420, 416, 558, 562), (388, 425, 567, 530), (450, 433, 575, 592), (489, 398, 540, 631), (23, 31, 437, 394), (136, 137, 439, 438), (247, 255, 401, 440), (313, 305, 880, 839), (263, 271, 422, 495), (201, 193, 384, 461), (216, 217, 430, 413), (89, 81, 441, 442), (128, 135, 479, 491), (160, 167, 521, 510), (137, 129, 492, 439), (98, 90, 805, 806), (271, 264, 421, 422), (241, 249, 789, 868), (280, 281, 484, 483), (16, 23, 394, 393), (342, 350, 517, 455), (111, 104, 476, 454), (95, 88, 477, 507), (161, 160, 510, 493), (240, 247, 440, 433), (192, 199, 435, 383), (288, 295, 402, 426), (209, 208, 412, 429), (63, 56, 425, 388), (73, 65, 504, 505), (372, 380, 498, 459), (79, 72, 469, 470), (183, 191, 499, 463), (248, 249, 451, 400), (366, 365, 458, 456), (144, 151, 471, 452), (1, 0, 395, 396), (365, 372, 459, 458), (105, 97, 411, 485), (375, 367, 992, 993), (129, 128, 491, 492), (350, 343, 431, 517), (97, 96, 410, 411), (151, 159, 448, 471), (17, 16, 393, 391), (15, 8, 464, 386), (364, 358, 382, 397), (200, 201, 461, 460), (127, 120, 424, 512), (303, 296, 408, 403), (167, 175, 518, 521), (231, 239, 503, 501), (311, 312, 478, 390), (0, 7, 385, 395), (176, 183, 463, 462), (193, 201, 904, 674), (55, 63, 388, 387), (103, 111, 454, 453), (265, 257, 444, 445), (121, 113, 520, 514), (281, 273, 468, 484), (184, 185, 497, 474), (96, 103, 453, 410), (287, 280, 483, 473), (224, 231, 501, 500), (8, 9, 465, 464), (279, 287, 473, 472), (119, 127, 512, 511), (327, 328, 399, 398), (120, 121, 514, 424), (169, 161, 493, 482), (202, 194, 753, 931), (81, 80, 466, 441), (143, 136, 438, 480), (41, 33, 486, 417), (634, 633, 1133, 1024), (135, 143, 480, 479), (57, 49, 407, 428), (175, 168, 481, 518), (255, 248, 400, 401), (185, 177, 496, 497), (272, 279, 472, 467), (217, 209, 429, 430), (357, 364, 397, 487), (112, 119, 511, 423), (145, 144, 452, 522), (24, 25, 392, 418), (64, 71, 415, 414), (320, 319, 475, 446), (177, 176, 462, 496), (391, 533, 1074, 1010), (295, 303, 403, 402), (168, 169, 482, 481), (48, 55, 387, 406), (335, 342, 455, 443), (326, 334, 489, 502), (318, 311, 390, 509), (71, 79, 470, 415), (232, 233, 405, 404), (600, 632, 1132, 1131), (537, 527, 528, 606), (568, 550, 1083, 1095), (536, 579, 560, 535), (547, 405, 1058, 1081), (561, 562, 558, 630), (216, 224, 961, 960), (529, 530, 567, 548), (592, 575, 1097, 1060), (557, 612, 611, 556), (248, 256, 981, 980), (648, 649, 619, 608), (516, 658, 1148, 1057), (595, 596, 618, 552), (409, 427, 1017, 1030), (653, 654, 566, 565), (194, 186, 799, 753), (621, 622, 580, 633), (64, 65, 990, 862), (613, 590, 589, 594), (234, 226, 890, 1003), (663, 660, 623, 652), (451, 450, 1028, 1029), (605, 641, 616, 604), (321, 313, 839, 965), (577, 578, 602, 525), (425, 56, 861, 1032), (576, 591, 555, 554), (335, 336, 786, 944), (643, 645, 546, 642), (136, 144, 991, 843), (582, 543, 542, 575), (82, 74, 995, 933), (637, 564, 563, 636), (450, 592, 1060, 1028), (614, 615, 625, 609), (494, 444, 1026, 986), (544, 545, 550, 568), (288, 426, 1016, 816), (650, 651, 532, 531), (105, 104, 966, 706), (644, 631, 540, 617), (625, 626, 1128, 1127), (597, 659, 573, 585), (629, 539, 524, 523), (345, 337, 892, 798), (601, 640, 632, 600), (500, 501, 643, 642), (445, 444, 1026, 1027), (447, 519, 661, 589), (418, 392, 534, 560), (520, 423, 565, 662), (502, 489, 631, 644), (453, 454, 596, 595), (367, 359, 727, 992), (503, 404, 546, 645), (443, 455, 597, 585), (421, 445, 587, 563), (623, 624, 1126, 1125), (455, 517, 659, 597), (358, 365, 794, 672), (265, 264, 855, 857), (459, 498, 640, 601), (383, 435, 577, 525), (426, 402, 544, 568), (521, 518, 660, 663), (624, 482, 1042, 1126), (458, 459, 601, 600), (474, 497, 639, 616), (460, 461, 603, 602), (522, 452, 594, 664), (506, 507, 649, 648), (462, 463, 605, 604), (406, 387, 529, 548), (508, 509, 651, 650), (464, 465, 607, 606), (490, 457, 599, 632), (492, 634, 1024, 1025), (441, 466, 608, 583), (384, 383, 525, 526), (425, 428, 570, 567), (106, 98, 806, 872), (385, 386, 528, 527), (493, 510, 652, 635), (468, 467, 609, 610), (381, 487, 629, 523), (387, 388, 530, 529), (463, 499, 641, 605), (470, 469, 611, 612), (477, 88, 724, 1035), (456, 458, 600, 598), (471, 448, 590, 613), (423, 511, 653, 565), (32, 33, 814, 940), (472, 473, 615, 614), (389, 508, 650, 531), (393, 394, 536, 535), (395, 385, 527, 537), (396, 395, 537, 538), (511, 512, 654, 653), (446, 475, 617, 588), (510, 521, 663, 652), (397, 382, 524, 539), (532, 620, 1124, 1073), (449, 413, 555, 591), (469, 505, 647, 611), (398, 399, 541, 540), (466, 506, 648, 608), (454, 476, 618, 596), (507, 477, 619, 649), (401, 400, 542, 543), (400, 451, 593, 542), (477, 442, 584, 619), (402, 403, 545, 544), (501, 503, 645, 643), (390, 478, 620, 532), (404, 405, 547, 546), (410, 453, 595, 552), (479, 480, 622, 621), (407, 406, 548, 549), (424, 514, 656, 566), (481, 482, 624, 623), (408, 409, 551, 550), (496, 462, 604, 638), (483, 484, 626, 625), (411, 410, 552, 553), (452, 471, 613, 594), (475, 502, 644, 617), (493, 635, 1134, 1041), (414, 415, 557, 556), (442, 441, 1022, 1023), (619, 584, 1102, 1123), (416, 417, 559, 558), (515, 389, 531, 657), (487, 397, 539, 629), (516, 500, 642, 658), (415, 470, 612, 557), (419, 420, 562, 561), (433, 440, 582, 575), (488, 419, 561, 630), (422, 421, 563, 564), (509, 390, 532, 651), (729, 810, 826, 885), (885, 826, 780, 943), (943, 780, 677, 911), (911, 677, 678, 863), (863, 678, 846, 999), (868, 972, 1039, 1028), (906, 983, 714, 810), (810, 714, 923, 826), (826, 923, 831, 780), (780, 831, 899, 677), (677, 899, 900, 678), (678, 900, 883, 846), (714, 715, 969, 923), (923, 969, 832, 831), (831, 832, 762, 899), (899, 762, 920, 900), (900, 920, 884, 883), (939, 940, 814, 715), (715, 814, 815, 969), (969, 815, 866, 832), (832, 866, 763, 762), (762, 763, 877, 920), (920, 877, 720, 884), (823, 807, 1055, 1053), (814, 791, 962, 815), (815, 962, 722, 866), (866, 722, 723, 763), (763, 723, 878, 877), (877, 878, 721, 720), (790, 751, 689, 791), (791, 689, 690, 962), (962, 690, 955, 722), (722, 955, 982, 723), (723, 982, 895, 878), (878, 895, 896, 721), (689, 825, 778, 690), (690, 778, 796, 955), (955, 796, 732, 982), (982, 732, 669, 895), (895, 669, 670, 896), (861, 862, 990, 825), (825, 990, 951, 778), (778, 951, 952, 796), (796, 952, 913, 732), (732, 913, 759, 669), (669, 759, 693, 670), (990, 915, 792, 951), (951, 792, 793, 952), (952, 793, 914, 913), (913, 914, 994, 759), (759, 994, 995, 693), (1004, 909, 782, 915), (915, 782, 783, 792), (792, 783, 870, 793), (793, 870, 710, 914), (914, 710, 711, 994), (994, 711, 933, 995), (782, 844, 886, 783), (783, 886, 924, 870), (870, 924, 889, 710), (710, 889, 970, 711), (711, 970, 805, 933), (922, 856, 1033, 1034), (724, 725, 779, 844), (844, 779, 905, 886), (886, 905, 925, 924), (924, 925, 667, 889), (889, 667, 929, 970), (970, 929, 806, 805), (672, 671, 1007, 1008), (779, 706, 707, 905), (905, 707, 788, 925), (925, 788, 668, 667), (667, 668, 871, 929), (929, 871, 872, 806), (966, 967, 949, 706), (706, 949, 700, 707), (707, 700, 776, 788), (788, 776, 803, 668), (668, 803, 804, 871), (871, 804, 989, 872), (810, 729, 1061, 1062), (949, 977, 701, 700), (700, 701, 777, 776), (776, 777, 685, 803), (803, 685, 743, 804), (804, 743, 1005, 989), (715, 714, 1010, 1011), (1000, 974, 975, 977), (977, 975, 774, 701), (701, 774, 775, 777), (777, 775, 686, 685), (685, 686, 744, 743), (743, 744, 858, 1005), (975, 784, 785, 774), (774, 785, 910, 775), (775, 910, 795, 686), (686, 795, 898, 744), (744, 898, 859, 858), (843, 991, 937, 784), (784, 937, 938, 785), (785, 938, 869, 910), (910, 869, 829, 795), (795, 829, 830, 898), (898, 830, 847, 859), (937, 840, 875, 938), (938, 875, 702, 869), (869, 702, 703, 829), (829, 703, 773, 830), (830, 773, 959, 847), (812, 813, 841, 840), (840, 841, 876, 875), (875, 876, 936, 702), (702, 936, 837, 703), (703, 837, 912, 773), (773, 912, 934, 959), (841, 887, 921, 876), (876, 921, 712, 936), (936, 712, 713, 837), (837, 713, 734, 912), (912, 734, 935, 934), (917, 823, 1053, 1054), (954, 1001, 888, 887), (887, 888, 742, 921), (921, 742, 683, 712), (712, 683, 684, 713), (713, 684, 735, 734), (734, 735, 968, 935), (888, 771, 772, 742), (742, 772, 747, 683), (683, 747, 733, 684), (684, 733, 852, 735), (735, 852, 799, 968), (996, 673, 674, 771), (771, 674, 928, 772), (772, 928, 748, 747), (747, 748, 897, 733), (733, 897, 752, 852), (852, 752, 753, 799), (674, 904, 819, 928), (928, 819, 820, 748), (748, 820, 691, 897), (897, 691, 692, 752), (752, 692, 931, 753), (698, 699, 827, 904), (904, 827, 958, 819), (819, 958, 907, 820), (820, 907, 821, 691), (691, 821, 822, 692), (692, 822, 976, 931), (827, 760, 694, 958), (958, 694, 908, 907), (907, 908, 801, 821), (821, 801, 881, 822), (822, 881, 882, 976), (960, 961, 761, 760), (760, 761, 695, 694), (694, 695, 860, 908), (908, 860, 802, 801), (801, 802, 681, 881), (881, 681, 890, 882), (761, 746, 848, 695), (695, 848, 849, 860), (860, 849, 953, 802), (802, 953, 682, 681), (681, 682, 1003, 890), (745, 972, 868, 746), (746, 868, 766, 848), (848, 766, 767, 849), (849, 767, 811, 953), (953, 811, 864, 682), (682, 864, 984, 1003), (868, 789, 828, 766), (766, 828, 945, 767), (767, 945, 946, 811), (811, 946, 893, 864), (864, 893, 894, 984), (980, 981, 730, 789), (789, 730, 731, 828), (828, 731, 926, 945), (945, 926, 808, 946), (946, 808, 809, 893), (893, 809, 781, 894), (730, 857, 947, 731), (731, 947, 927, 926), (926, 927, 979, 808), (808, 979, 679, 809), (809, 679, 680, 781), (855, 856, 922, 857), (857, 922, 818, 947), (947, 818, 770, 927), (927, 770, 764, 979), (979, 764, 704, 679), (679, 704, 942, 680), (922, 867, 665, 818), (818, 665, 736, 770), (770, 736, 765, 764), (764, 765, 705, 704), (704, 705, 978, 942), (963, 816, 817, 867), (867, 817, 666, 665), (665, 666, 737, 736), (736, 737, 957, 765), (765, 957, 853, 705), (705, 853, 854, 978), (817, 758, 930, 666), (666, 930, 675, 737), (737, 675, 676, 957), (957, 676, 845, 853), (853, 845, 879, 854), (757, 807, 823, 758), (758, 823, 824, 930), (930, 824, 708, 675), (675, 708, 709, 676), (676, 709, 919, 845), (845, 919, 880, 879), (823, 917, 918, 824), (824, 918, 754, 708), (708, 754, 901, 709), (709, 901, 838, 919), (919, 838, 839, 880), (834, 786, 973, 997), (948, 932, 865, 917), (917, 865, 902, 918), (918, 902, 768, 754), (754, 768, 988, 901), (901, 988, 964, 838), (838, 964, 965, 839), (865, 739, 903, 902), (902, 903, 769, 768), (768, 769, 916, 988), (988, 916, 851, 964), (964, 851, 891, 965), (738, 944, 786, 739), (739, 786, 787, 903), (903, 787, 985, 769), (769, 985, 718, 916), (916, 718, 719, 851), (851, 719, 892, 891), (786, 834, 716, 787), (787, 716, 717, 985), (985, 717, 941, 718), (718, 941, 797, 719), (719, 797, 798, 892), (739, 865, 1002, 998), (833, 671, 842, 834), (834, 842, 800, 716), (716, 800, 750, 717), (717, 750, 755, 941), (941, 755, 756, 797), (797, 756, 726, 798), (671, 672, 740, 842), (842, 740, 971, 800), (800, 971, 950, 750), (750, 950, 835, 755), (755, 835, 836, 756), (756, 836, 727, 726), (672, 794, 741, 740), (740, 741, 687, 971), (971, 687, 688, 950), (950, 688, 749, 835), (835, 749, 696, 836), (836, 696, 992, 727), (741, 873, 874, 687), (687, 874, 956, 688), (688, 956, 850, 749), (749, 850, 697, 696), (696, 697, 993, 992), (987, 728, 729, 873), (873, 729, 885, 874), (874, 885, 943, 956), (956, 943, 911, 850), (850, 911, 863, 697), (697, 863, 999, 993), (1048, 1025, 1024, 1100), (998, 1002, 1106, 1079), (1027, 1026, 1104, 1105), (1023, 1022, 1101, 1102), (1044, 1043, 1135, 1136), (1059, 1034, 1119, 1128), (1058, 1057, 1148, 1081), (1042, 1041, 1134, 1126), (1015, 1020, 1021, 1014), (1019, 1018, 1045, 1040), (873, 741, 1031, 1006), (761, 961, 1056, 1057), (1004, 915, 1051, 1067), (724, 844, 1023, 1035), (817, 816, 1016, 1017), (730, 981, 986, 1026), (861, 825, 1019, 1032), (790, 791, 1013, 1012), (1076, 1114, 1115, 1077), (1091, 1092, 1075, 1074), (1143, 1089, 1090, 1130), (1082, 1117, 1040, 1045), (1137, 1138, 1141, 1046), (1116, 1123, 1102, 1101), (1085, 1149, 1129, 1086), (1093, 1094, 1146, 1151), (1133, 1099, 1100, 1024), (1108, 1109, 1150, 1152), (1144, 1125, 1126, 1134), (1120, 1121, 1136, 1135), (1070, 1112, 1113, 1071), (1087, 1088, 1014, 1021), (1142, 1080, 1081, 1148), (1097, 1098, 1107, 1060), (1139, 1140, 1105, 1104), (1118, 1127, 1128, 1119), (1095, 1083, 1084, 1052), (1072, 1073, 1124, 1147), (1122, 1078, 1079, 1106), (1103, 1096, 1009, 1145), (1131, 1132, 1111, 1110), (1029, 1028, 1060, 1107), (1062, 1061, 1077, 1115), (1030, 1017, 1052, 1084), (1050, 1049, 1071, 1113), (1006, 1031, 1110, 1111), (1051, 1047, 1046, 1141), (1008, 1007, 1068, 1069), (1064, 1063, 1152, 1150), (1066, 1065, 1151, 1146), (1011, 1010, 1074, 1075), (997, 973, 1145, 1009), (1037, 1036, 1086, 1129), (1054, 1053, 1147, 1124), (1013, 1038, 1130, 1090)])
me_torus.use_remesh_preserve_volume = False
me_torus.use_remesh_preserve_attributes = False
me_torus.use_mirror_vertex_groups = False
me_torus.update()

# ---- objects
ob_torus = bpy.data.objects.new('Torus', me_torus)
ob_lamp = bpy.data.objects.new('Lamp', light_lamp)
ob_camera = bpy.data.objects.new('Camera', cam_camera)

# ---- transforms, parenting, visibility, modifiers, constraints
ob_torus.location = (0.0, 0.0, 0.0)
ob_torus.scale = (1.0, 1.0, 0.2039)
ob_torus.lineart.crease_threshold = 0.0
ob_lamp.location = (4.076, 1.005, 5.904)
ob_lamp.rotation_euler = (0.6503, 0.05522, 1.866)
ob_lamp.lock_rotations_4d = False
ob_lamp.empty_display_type = 'ARROWS'
ob_lamp.color = (0.0, 0.0, 0.0, 0.0)
ob_lamp.lineart.crease_threshold = 0.0
ob_camera.location = (7.481, -6.508, 5.344)
ob_camera.rotation_euler = (1.109, 0.0, 0.8149)
ob_camera.lock_rotations_4d = False
ob_camera.empty_display_type = 'ARROWS'
ob_camera.color = (0.0, 0.0, 0.0, 0.0)
ob_camera.display_type = 'WIRE'
ob_camera.lineart.crease_threshold = 0.0

# ---- collection membership
col_collection_1.objects.link(ob_torus)
col_collection_1.objects.link(ob_lamp)
col_collection_1.objects.link(ob_camera)

# ---- scene / render settings (as saved in the file)
scene.camera = ob_camera
scene.frame_start = 1; scene.frame_end = 250; scene.frame_set(0)
scene.render.engine = 'BLENDER_EEVEE_NEXT'
scene.render.resolution_percentage = 50
scene.render.dither_intensity = 0.0
scene.cycles.use_denoising = False
scene.cycles.samples = 128
scene.cycles.sampling_pattern = 'TABULATED_SOBOL'
scene.cycles.light_sampling_threshold = 0.0
scene.cycles.use_adaptive_sampling = False
scene.cycles.use_light_tree = False
scene.cycles.blur_glossy = 0.0
scene.cycles.sample_clamp_indirect = 0.0
scene.view_settings.view_transform = 'Standard'
bpy.context.view_layer.update()
